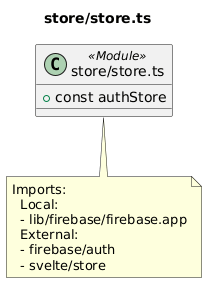

The diagram above was rendered by PlantUML. Its source (embedded in the PNG):
@startuml store__store_ts
title store/store.ts
class "store/store.ts" as store_store_ts <<Module>> {
  + const authStore
}
note bottom of store_store_ts
  Imports:
    Local:
    - lib/firebase/firebase.app
    External:
    - firebase/auth
    - svelte/store
end note
@enduml